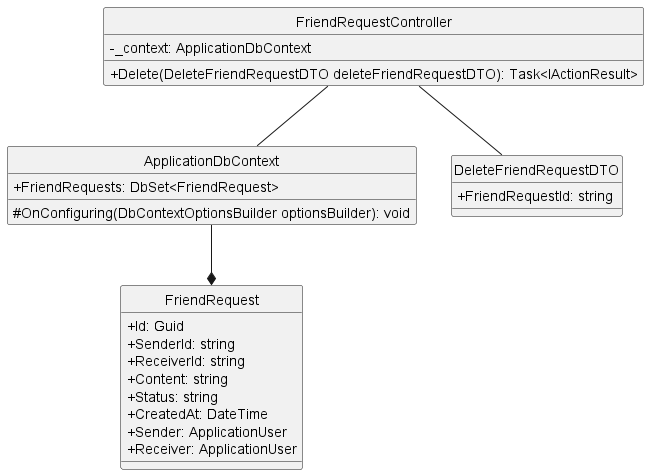

The diagram above was rendered by PlantUML. Its source (embedded in the PNG):
@startuml deleteFriendRequest
hide circle
skinparam classAttributeIconSize 0
class FriendRequestController {
    - _context: ApplicationDbContext
    + Delete(DeleteFriendRequestDTO deleteFriendRequestDTO): Task<IActionResult>
}

class ApplicationDbContext {
    + FriendRequests: DbSet<FriendRequest> 
    # OnConfiguring(DbContextOptionsBuilder optionsBuilder): void
}


class DeleteFriendRequestDTO {
    + FriendRequestId: string
}

class FriendRequest {
    + Id: Guid
    + SenderId: string 
    + ReceiverId: string 
    + Content: string 
    + Status: string 
    + CreatedAt: DateTime
    + Sender: ApplicationUser 
    + Receiver: ApplicationUser 
}

FriendRequestController -- ApplicationDbContext
FriendRequestController -- DeleteFriendRequestDTO
ApplicationDbContext --* FriendRequest
@enduml